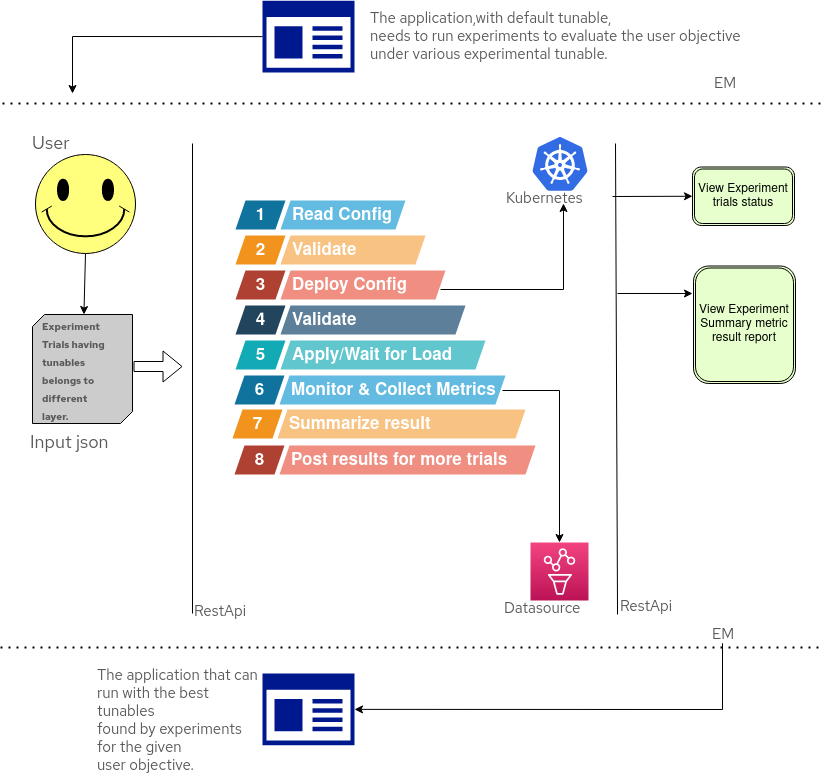

The diagram above was exported from draw.io. Its source (the exported page's mxGraphModel, read from the mxfile embedded in the PNG):
<mxGraphModel dx="1202" dy="831" grid="1" gridSize="10" guides="1" tooltips="1" connect="1" arrows="1" fold="1" page="1" pageScale="1" pageWidth="850" pageHeight="1100" math="0" shadow="0">
  <root>
    <mxCell id="0" />
    <mxCell id="1" parent="0" />
    <mxCell id="2" value="" style="verticalLabelPosition=bottom;verticalAlign=top;html=1;shape=mxgraph.basic.smiley;fillColor=#FFFF7D;" vertex="1" parent="1">
      <mxGeometry x="43" y="171" width="100" height="99" as="geometry" />
    </mxCell>
    <mxCell id="5" value="" style="verticalLabelPosition=bottom;verticalAlign=top;html=1;shape=mxgraph.basic.diag_snip_rect;dx=6;fillColor=#CCCCCC;" vertex="1" parent="1">
      <mxGeometry x="40" y="331" width="100" height="109" as="geometry" />
    </mxCell>
    <mxCell id="6" value="User" style="text;html=1;resizable=1;autosize=0;align=left;verticalAlign=bottom;points=[];fillColor=none;strokeColor=none;rounded=0;fontFamily=Red Hat Text;fontStyle=0;fontSize=18;fontColor=#595959;resizeWidth=0;connectable=1;recursiveResize=0;editable=1;rotatable=1;movable=1;deletable=1;cloneable=0;imageAspect=0;spacing=0;spacingBottom=10;allowArrows=0;expand=0;pointerEvents=0;" vertex="1" parent="1">
      <mxGeometry x="40" y="151" width="80" height="29" as="geometry" />
    </mxCell>
    <mxCell id="7" value="&lt;div&gt;&lt;b&gt;&lt;font style=&quot;font-size: 10px;&quot;&gt;Experiment &lt;br&gt;&lt;/font&gt;&lt;/b&gt;&lt;/div&gt;&lt;div&gt;&lt;b&gt;&lt;font style=&quot;font-size: 10px;&quot;&gt;Trials having &lt;br&gt;&lt;/font&gt;&lt;/b&gt;&lt;/div&gt;&lt;div&gt;&lt;b&gt;&lt;font style=&quot;font-size: 10px;&quot;&gt;tunables &lt;br&gt;&lt;/font&gt;&lt;/b&gt;&lt;/div&gt;&lt;div&gt;&lt;b&gt;&lt;font style=&quot;font-size: 10px;&quot;&gt;belongs to&lt;br&gt;&lt;/font&gt;&lt;/b&gt;&lt;/div&gt;&lt;div&gt;&lt;b&gt;&lt;font style=&quot;font-size: 10px;&quot;&gt;different&lt;/font&gt;&lt;/b&gt;&lt;/div&gt;&lt;div&gt;&lt;b&gt;&lt;font style=&quot;font-size: 10px;&quot;&gt;layer.&lt;br&gt;&lt;/font&gt;&lt;/b&gt;&lt;/div&gt;" style="text;html=1;resizable=1;autosize=0;align=left;verticalAlign=bottom;points=[];fillColor=none;strokeColor=none;rounded=0;fontFamily=Red Hat Text;fontStyle=0;fontSize=15;fontColor=#595959;resizeWidth=0;connectable=1;recursiveResize=0;editable=1;rotatable=1;movable=1;deletable=1;cloneable=0;imageAspect=0;spacing=0;spacingBottom=10;allowArrows=0;expand=0;pointerEvents=0;" vertex="1" parent="1">
      <mxGeometry x="50" y="421" width="80" height="29" as="geometry" />
    </mxCell>
    <mxCell id="8" value="" style="endArrow=classic;html=1;rounded=0;fontSize=15;movable=1;resizable=1;rotatable=1;deletable=1;editable=1;connectable=1;exitX=0.5;exitY=1;exitDx=0;exitDy=0;exitPerimeter=0;" edge="1" parent="1" source="2" target="5">
      <mxGeometry width="50" height="50" relative="1" as="geometry">
        <mxPoint x="93" y="281" as="sourcePoint" />
        <mxPoint x="480" y="411" as="targetPoint" />
      </mxGeometry>
    </mxCell>
    <mxCell id="9" value="" style="shape=flexArrow;endArrow=classic;html=1;rounded=0;fontSize=15;" edge="1" parent="1">
      <mxGeometry width="50" height="50" relative="1" as="geometry">
        <mxPoint x="141" y="383" as="sourcePoint" />
        <mxPoint x="190" y="383" as="targetPoint" />
      </mxGeometry>
    </mxCell>
    <mxCell id="10" value="1" style="shape=mxgraph.infographic.parallelogram;dx=5;html=1;fillColor=#10739E;strokeColor=none;shadow=0;fontSize=17;fontColor=#FFFFFF;align=center;fontStyle=1;" vertex="1" parent="1">
      <mxGeometry x="243" y="217" width="50" height="29" as="geometry" />
    </mxCell>
    <mxCell id="11" value="Read Config" style="shape=mxgraph.infographic.parallelogram;dx=5;;html=1;fillColor=#64BBE2;strokeColor=none;shadow=0;fontSize=17;fontColor=#FFFFFF;align=left;spacingLeft=10;fontStyle=1;" vertex="1" parent="1">
      <mxGeometry x="288" y="217" width="125" height="29" as="geometry" />
    </mxCell>
    <mxCell id="12" value="2" style="shape=mxgraph.infographic.parallelogram;dx=5;html=1;fillColor=#F2931E;strokeColor=none;shadow=0;fontSize=17;fontColor=#FFFFFF;align=center;fontStyle=1;" vertex="1" parent="1">
      <mxGeometry x="243" y="252" width="50" height="29" as="geometry" />
    </mxCell>
    <mxCell id="13" value="Validate" style="shape=mxgraph.infographic.parallelogram;dx=5;;html=1;fillColor=#F8C382;strokeColor=none;shadow=0;fontSize=17;fontColor=#FFFFFF;align=left;spacingLeft=10;fontStyle=1;" vertex="1" parent="1">
      <mxGeometry x="288" y="252" width="145" height="29" as="geometry" />
    </mxCell>
    <mxCell id="14" value="3" style="shape=mxgraph.infographic.parallelogram;dx=5;html=1;fillColor=#AE4132;strokeColor=none;shadow=0;fontSize=17;fontColor=#FFFFFF;align=center;fontStyle=1;" vertex="1" parent="1">
      <mxGeometry x="243" y="287" width="50" height="29" as="geometry" />
    </mxCell>
    <mxCell id="15" value="Deploy Config" style="shape=mxgraph.infographic.parallelogram;dx=5;;html=1;fillColor=#F08E81;strokeColor=none;shadow=0;fontSize=17;fontColor=#FFFFFF;align=left;spacingLeft=10;fontStyle=1;" vertex="1" parent="1">
      <mxGeometry x="288" y="287" width="165" height="29" as="geometry" />
    </mxCell>
    <mxCell id="16" value="4" style="shape=mxgraph.infographic.parallelogram;dx=5;html=1;fillColor=#23445D;strokeColor=none;shadow=0;fontSize=17;fontColor=#FFFFFF;align=center;fontStyle=1;" vertex="1" parent="1">
      <mxGeometry x="243" y="322" width="50" height="29" as="geometry" />
    </mxCell>
    <mxCell id="17" value="Validate" style="shape=mxgraph.infographic.parallelogram;dx=5;;html=1;fillColor=#5D7F99;strokeColor=none;shadow=0;fontSize=17;fontColor=#FFFFFF;align=left;spacingLeft=10;fontStyle=1;" vertex="1" parent="1">
      <mxGeometry x="288" y="322" width="185" height="29" as="geometry" />
    </mxCell>
    <mxCell id="18" value="5" style="shape=mxgraph.infographic.parallelogram;dx=5;html=1;fillColor=#12AAB5;strokeColor=none;shadow=0;fontSize=17;fontColor=#FFFFFF;align=center;fontStyle=1;" vertex="1" parent="1">
      <mxGeometry x="243" y="357" width="50" height="29" as="geometry" />
    </mxCell>
    <mxCell id="19" value="Apply/Wait for Load" style="shape=mxgraph.infographic.parallelogram;dx=5;;html=1;fillColor=#61C6CE;strokeColor=none;shadow=0;fontSize=17;fontColor=#FFFFFF;align=left;spacingLeft=10;fontStyle=1;" vertex="1" parent="1">
      <mxGeometry x="288" y="357" width="205" height="29" as="geometry" />
    </mxCell>
    <mxCell id="21" value="" style="endArrow=none;html=1;rounded=0;fontSize=11;" edge="1" parent="1">
      <mxGeometry width="50" height="50" relative="1" as="geometry">
        <mxPoint x="200" y="630" as="sourcePoint" />
        <mxPoint x="200" y="160" as="targetPoint" />
      </mxGeometry>
    </mxCell>
    <mxCell id="22" value="EM" style="text;html=1;resizable=1;autosize=0;align=left;verticalAlign=bottom;points=[];fillColor=none;strokeColor=none;rounded=0;fontFamily=Red Hat Text;fontStyle=0;fontSize=15;fontColor=#595959;resizeWidth=0;connectable=1;recursiveResize=0;editable=1;rotatable=1;movable=1;deletable=1;cloneable=0;imageAspect=0;spacing=0;spacingBottom=10;allowArrows=0;expand=0;pointerEvents=0;" vertex="1" parent="1">
      <mxGeometry x="722" y="89" width="80" height="29" as="geometry" />
    </mxCell>
    <mxCell id="23" value="6" style="shape=mxgraph.infographic.parallelogram;dx=5;html=1;fillColor=#10739E;strokeColor=none;shadow=0;fontSize=17;fontColor=#FFFFFF;align=center;fontStyle=1;" vertex="1" parent="1">
      <mxGeometry x="242" y="392" width="50" height="29" as="geometry" />
    </mxCell>
    <mxCell id="24" value="Monitor &amp;amp; Collect Metrics" style="shape=mxgraph.infographic.parallelogram;dx=5;;html=1;fillColor=#64BBE2;strokeColor=none;shadow=0;fontSize=17;fontColor=#FFFFFF;align=left;spacingLeft=10;fontStyle=1;" vertex="1" parent="1">
      <mxGeometry x="287" y="392" width="226" height="29" as="geometry" />
    </mxCell>
    <mxCell id="25" value="7" style="shape=mxgraph.infographic.parallelogram;dx=5;html=1;fillColor=#F2931E;strokeColor=none;shadow=0;fontSize=17;fontColor=#FFFFFF;align=center;fontStyle=1;" vertex="1" parent="1">
      <mxGeometry x="240" y="426" width="50" height="29" as="geometry" />
    </mxCell>
    <mxCell id="26" value="Summarize result" style="shape=mxgraph.infographic.parallelogram;dx=5;;html=1;fillColor=#F8C382;strokeColor=none;shadow=0;fontSize=17;fontColor=#FFFFFF;align=left;spacingLeft=10;fontStyle=1;" vertex="1" parent="1">
      <mxGeometry x="285" y="426" width="248" height="29" as="geometry" />
    </mxCell>
    <mxCell id="27" value="8" style="shape=mxgraph.infographic.parallelogram;dx=5;html=1;fillColor=#AE4132;strokeColor=none;shadow=0;fontSize=17;fontColor=#FFFFFF;align=center;fontStyle=1;" vertex="1" parent="1">
      <mxGeometry x="242" y="462" width="50" height="29" as="geometry" />
    </mxCell>
    <mxCell id="28" value="Post results for more trials" style="shape=mxgraph.infographic.parallelogram;dx=5;;html=1;fillColor=#F08E81;strokeColor=none;shadow=0;fontSize=17;fontColor=#FFFFFF;align=left;spacingLeft=10;fontStyle=1;" vertex="1" parent="1">
      <mxGeometry x="287" y="462" width="256" height="29" as="geometry" />
    </mxCell>
    <mxCell id="29" value="" style="sketch=0;aspect=fixed;pointerEvents=1;shadow=0;dashed=0;html=1;strokeColor=none;labelPosition=center;verticalLabelPosition=bottom;verticalAlign=top;align=center;fillColor=#00188D;shape=mxgraph.mscae.enterprise.app_generic;fontSize=11;" vertex="1" parent="1">
      <mxGeometry x="270" y="17.240000000000002" width="92" height="71.76" as="geometry" />
    </mxCell>
    <mxCell id="30" value="&lt;div&gt;The application,with default tunable,&lt;/div&gt;&lt;div&gt; needs to run experiments to evaluate the user objective &lt;br&gt;&lt;/div&gt;&lt;div&gt;under various experimental tunable.&lt;/div&gt;" style="text;html=1;resizable=1;autosize=0;align=left;verticalAlign=bottom;points=[];fillColor=none;strokeColor=none;rounded=0;fontFamily=Red Hat Text;fontStyle=0;fontSize=15;fontColor=#595959;resizeWidth=0;connectable=1;recursiveResize=0;editable=1;rotatable=1;movable=1;deletable=1;cloneable=0;imageAspect=0;spacing=0;spacingBottom=10;allowArrows=0;expand=0;pointerEvents=0;" vertex="1" parent="1">
      <mxGeometry x="378" y="60" width="80" height="29" as="geometry" />
    </mxCell>
    <mxCell id="31" value="" style="endArrow=none;html=1;rounded=0;fontSize=11;exitX=-0.037;exitY=0.655;exitDx=0;exitDy=0;exitPerimeter=0;" edge="1" parent="1">
      <mxGeometry width="50" height="50" relative="1" as="geometry">
        <mxPoint x="625.04" y="630.9949999999999" as="sourcePoint" />
        <mxPoint x="623" y="160" as="targetPoint" />
      </mxGeometry>
    </mxCell>
    <mxCell id="44" value="RestApi" style="text;html=1;resizable=1;autosize=0;align=left;verticalAlign=bottom;points=[];fillColor=none;strokeColor=none;rounded=0;fontFamily=Red Hat Text;fontStyle=0;fontSize=15;fontColor=#595959;resizeWidth=0;connectable=1;recursiveResize=0;editable=1;rotatable=1;movable=1;deletable=1;cloneable=0;imageAspect=0;spacing=0;spacingBottom=10;allowArrows=0;expand=0;pointerEvents=0;" vertex="1" parent="1">
      <mxGeometry x="628" y="612" width="80" height="29" as="geometry" />
    </mxCell>
    <mxCell id="47" value="RestApi" style="text;html=1;resizable=1;autosize=0;align=left;verticalAlign=bottom;points=[];fillColor=none;strokeColor=none;rounded=0;fontFamily=Red Hat Text;fontStyle=0;fontSize=15;fontColor=#595959;resizeWidth=0;connectable=1;recursiveResize=0;editable=1;rotatable=1;movable=1;deletable=1;cloneable=0;imageAspect=0;spacing=0;spacingBottom=10;allowArrows=0;expand=0;pointerEvents=0;" vertex="1" parent="1">
      <mxGeometry x="202" y="617" width="80" height="29" as="geometry" />
    </mxCell>
    <mxCell id="48" value="" style="endArrow=classic;html=1;rounded=0;fontSize=12;exitX=0;exitY=0.5;exitDx=0;exitDy=0;exitPerimeter=0;" edge="1" parent="1" source="29">
      <mxGeometry width="50" height="50" relative="1" as="geometry">
        <mxPoint x="120" y="78.12" as="sourcePoint" />
        <mxPoint x="80" y="110" as="targetPoint" />
        <Array as="points">
          <mxPoint x="80" y="53" />
        </Array>
      </mxGeometry>
    </mxCell>
    <mxCell id="50" value="" style="sketch=0;aspect=fixed;pointerEvents=1;shadow=0;dashed=0;html=1;strokeColor=none;labelPosition=center;verticalLabelPosition=bottom;verticalAlign=top;align=center;fillColor=#00188D;shape=mxgraph.mscae.enterprise.app_generic;fontSize=11;" vertex="1" parent="1">
      <mxGeometry x="270" y="690" width="92" height="71.76" as="geometry" />
    </mxCell>
    <mxCell id="51" value="&lt;div&gt;The application that can&lt;/div&gt;&lt;div&gt; run with the best &lt;br&gt;&lt;/div&gt;&lt;div&gt;tunables &lt;br&gt;&lt;/div&gt;&lt;div&gt;found by experiments &lt;br&gt;&lt;/div&gt;&lt;div&gt;for the given &lt;br&gt;&lt;/div&gt;&lt;div&gt;user objective.&lt;/div&gt;" style="text;html=1;resizable=1;autosize=0;align=left;verticalAlign=bottom;points=[];fillColor=none;strokeColor=none;rounded=0;fontFamily=Red Hat Text;fontStyle=0;fontSize=15;fontColor=#595959;resizeWidth=0;connectable=1;recursiveResize=0;editable=1;rotatable=1;movable=1;deletable=1;cloneable=0;imageAspect=0;spacing=0;spacingBottom=10;allowArrows=0;expand=0;pointerEvents=0;" vertex="1" parent="1">
      <mxGeometry x="105" y="753" width="146" height="47.24" as="geometry" />
    </mxCell>
    <mxCell id="55" value="EM" style="text;html=1;resizable=1;autosize=0;align=left;verticalAlign=bottom;points=[];fillColor=none;strokeColor=none;rounded=0;fontFamily=Red Hat Text;fontStyle=0;fontSize=15;fontColor=#595959;resizeWidth=0;connectable=1;recursiveResize=0;editable=1;rotatable=1;movable=1;deletable=1;cloneable=0;imageAspect=0;spacing=0;spacingBottom=10;allowArrows=0;expand=0;pointerEvents=0;" vertex="1" parent="1">
      <mxGeometry x="720" y="640" width="80" height="29" as="geometry" />
    </mxCell>
    <mxCell id="56" value="" style="endArrow=classic;html=1;rounded=0;entryX=1;entryY=0.5;entryDx=0;entryDy=0;entryPerimeter=0;" edge="1" parent="1" target="50">
      <mxGeometry width="50" height="50" relative="1" as="geometry">
        <mxPoint x="730" y="720" as="sourcePoint" />
        <mxPoint x="450" y="522" as="targetPoint" />
        <Array as="points">
          <mxPoint x="730" y="660" />
          <mxPoint x="730" y="726" />
        </Array>
      </mxGeometry>
    </mxCell>
    <mxCell id="57" value="" style="endArrow=none;dashed=1;html=1;dashPattern=1 3;strokeWidth=2;rounded=0;" edge="1" parent="1">
      <mxGeometry width="50" height="50" relative="1" as="geometry">
        <mxPoint x="10" y="120" as="sourcePoint" />
        <mxPoint x="830" y="120" as="targetPoint" />
      </mxGeometry>
    </mxCell>
    <mxCell id="58" value="" style="endArrow=none;dashed=1;html=1;dashPattern=1 3;strokeWidth=2;rounded=0;" edge="1" parent="1">
      <mxGeometry width="50" height="50" relative="1" as="geometry">
        <mxPoint x="8" y="664" as="sourcePoint" />
        <mxPoint x="828" y="664" as="targetPoint" />
      </mxGeometry>
    </mxCell>
    <mxCell id="59" value="" style="sketch=0;aspect=fixed;html=1;points=[];align=center;image;fontSize=12;image=img/lib/mscae/Kubernetes.svg;" vertex="1" parent="1">
      <mxGeometry x="540" y="154" width="56" height="53.76" as="geometry" />
    </mxCell>
    <mxCell id="60" value="Kubernetes" style="text;html=1;resizable=1;autosize=0;align=left;verticalAlign=bottom;points=[];fillColor=none;strokeColor=none;rounded=0;fontFamily=Red Hat Text;fontStyle=0;fontSize=15;fontColor=#595959;resizeWidth=0;connectable=1;recursiveResize=0;editable=1;rotatable=1;movable=1;deletable=1;cloneable=0;imageAspect=0;spacing=0;spacingBottom=10;allowArrows=0;expand=0;pointerEvents=0;" vertex="1" parent="1">
      <mxGeometry x="514" y="204" width="80" height="29" as="geometry" />
    </mxCell>
    <mxCell id="61" value="" style="edgeStyle=elbowEdgeStyle;elbow=horizontal;endArrow=classic;html=1;rounded=0;" edge="1" parent="1">
      <mxGeometry width="50" height="50" relative="1" as="geometry">
        <mxPoint x="448" y="306" as="sourcePoint" />
        <mxPoint x="571" y="220" as="targetPoint" />
        <Array as="points">
          <mxPoint x="571" y="280" />
        </Array>
      </mxGeometry>
    </mxCell>
    <mxCell id="62" value="" style="sketch=0;points=[[0,0,0],[0.25,0,0],[0.5,0,0],[0.75,0,0],[1,0,0],[0,1,0],[0.25,1,0],[0.5,1,0],[0.75,1,0],[1,1,0],[0,0.25,0],[0,0.5,0],[0,0.75,0],[1,0.25,0],[1,0.5,0],[1,0.75,0]];points=[[0,0,0],[0.25,0,0],[0.5,0,0],[0.75,0,0],[1,0,0],[0,1,0],[0.25,1,0],[0.5,1,0],[0.75,1,0],[1,1,0],[0,0.25,0],[0,0.5,0],[0,0.75,0],[1,0.25,0],[1,0.5,0],[1,0.75,0]];outlineConnect=0;fontColor=#232F3E;gradientColor=#F34482;gradientDirection=north;fillColor=#BC1356;strokeColor=#ffffff;dashed=0;verticalLabelPosition=bottom;verticalAlign=top;align=center;html=1;fontSize=12;fontStyle=0;aspect=fixed;shape=mxgraph.aws4.resourceIcon;resIcon=mxgraph.aws4.managed_service_for_prometheus;" vertex="1" parent="1">
      <mxGeometry x="538" y="559" width="58" height="58" as="geometry" />
    </mxCell>
    <mxCell id="63" value="" style="edgeStyle=elbowEdgeStyle;elbow=horizontal;endArrow=classic;html=1;rounded=0;entryX=0.5;entryY=0;entryDx=0;entryDy=0;entryPerimeter=0;" edge="1" parent="1" target="62">
      <mxGeometry width="50" height="50" relative="1" as="geometry">
        <mxPoint x="510" y="407" as="sourcePoint" />
        <mxPoint x="590" y="530" as="targetPoint" />
        <Array as="points">
          <mxPoint x="567" y="490" />
          <mxPoint x="565" y="480" />
        </Array>
      </mxGeometry>
    </mxCell>
    <mxCell id="64" value="Datasource" style="text;html=1;resizable=1;autosize=0;align=left;verticalAlign=bottom;points=[];fillColor=none;strokeColor=none;rounded=0;fontFamily=Red Hat Text;fontStyle=0;fontSize=15;fontColor=#595959;resizeWidth=0;connectable=1;recursiveResize=0;editable=1;rotatable=1;movable=1;deletable=1;cloneable=0;imageAspect=0;spacing=0;spacingBottom=10;allowArrows=0;expand=0;pointerEvents=0;" vertex="1" parent="1">
      <mxGeometry x="512" y="614" width="80" height="29" as="geometry" />
    </mxCell>
    <mxCell id="65" value="View Experiment trials status" style="shape=ext;double=1;rounded=1;whiteSpace=wrap;html=1;fillColor=#E6FFCC;" vertex="1" parent="1">
      <mxGeometry x="700" y="183.5" width="102" height="58.5" as="geometry" />
    </mxCell>
    <mxCell id="66" value="&lt;div&gt;View Experiment &lt;br&gt;&lt;/div&gt;&lt;div&gt;Summary metric result report&lt;br&gt;&lt;/div&gt;" style="shape=ext;double=1;rounded=1;whiteSpace=wrap;html=1;fillColor=#E6FFCC;" vertex="1" parent="1">
      <mxGeometry x="701" y="282.5" width="102" height="117.5" as="geometry" />
    </mxCell>
    <mxCell id="67" value="Input json" style="text;html=1;resizable=1;autosize=0;align=left;verticalAlign=bottom;points=[];fillColor=none;strokeColor=none;rounded=0;fontFamily=Red Hat Text;fontStyle=0;fontSize=18;fontColor=#595959;resizeWidth=0;connectable=1;recursiveResize=0;editable=1;rotatable=1;movable=1;deletable=1;cloneable=0;imageAspect=0;spacing=0;spacingBottom=10;allowArrows=0;expand=0;pointerEvents=0;" vertex="1" parent="1">
      <mxGeometry x="38" y="450" width="80" height="29" as="geometry" />
    </mxCell>
    <mxCell id="68" value="" style="endArrow=classic;html=1;rounded=0;fontSize=10;entryX=0;entryY=0.5;entryDx=0;entryDy=0;" edge="1" parent="1" target="65">
      <mxGeometry width="50" height="50" relative="1" as="geometry">
        <mxPoint x="620" y="213" as="sourcePoint" />
        <mxPoint x="670" y="187.75" as="targetPoint" />
      </mxGeometry>
    </mxCell>
    <mxCell id="69" value="" style="endArrow=classic;html=1;rounded=0;fontSize=10;" edge="1" parent="1">
      <mxGeometry width="50" height="50" relative="1" as="geometry">
        <mxPoint x="625" y="310" as="sourcePoint" />
        <mxPoint x="700" y="310" as="targetPoint" />
      </mxGeometry>
    </mxCell>
  </root>
</mxGraphModel>